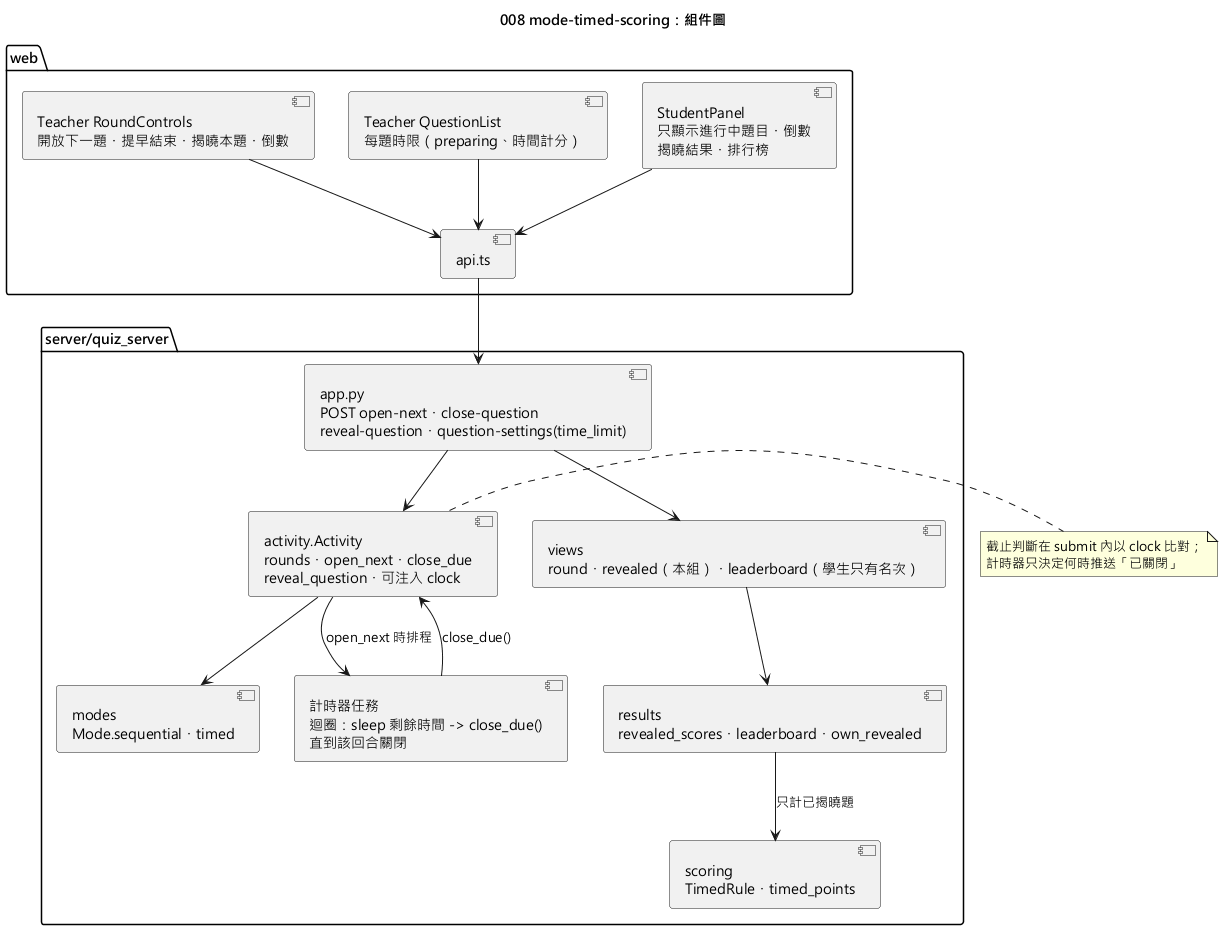

The diagram above was rendered by PlantUML. Its source (embedded in the PNG):
@startuml 008-mode-timed-scoring-component
skinparamlocked defaultFontName Microsoft JhengHei
title 008 mode-timed-scoring：組件圖

package "web" {
  [Teacher RoundControls\n開放下一題・提早結束・揭曉本題・倒數] as TRound
  [Teacher QuestionList\n每題時限（preparing、時間計分）] as TList
  [StudentPanel\n只顯示進行中題目・倒數\n揭曉結果・排行榜] as SPage
  [api.ts] as Api
}

package "server/quiz_server" {
  [app.py\nPOST open-next・close-question\nreveal-question・question-settings(time_limit)] as App
  [modes\nMode.sequential・timed] as Modes
  [activity.Activity\nrounds・open_next・close_due\nreveal_question・可注入 clock] as Act
  [計時器任務\n迴圈：sleep 剩餘時間 -> close_due()\n直到該回合關閉] as Timer
  [scoring\nTimedRule・timed_points] as Scoring
  [views\nround・revealed（本組）・leaderboard（學生只有名次）] as Views
  [results\nrevealed_scores・leaderboard・own_revealed] as Results
}

TRound --> Api
TList --> Api
SPage --> Api
Api --> App
App --> Act
Act --> Modes
Act --> Timer : open_next 時排程
Timer --> Act : close_due()
Views --> Results
Results --> Scoring : 只計已揭曉題
App --> Views

note right of Act
  截止判斷在 submit 內以 clock 比對；
  計時器只決定何時推送「已關閉」
end note
@enduml